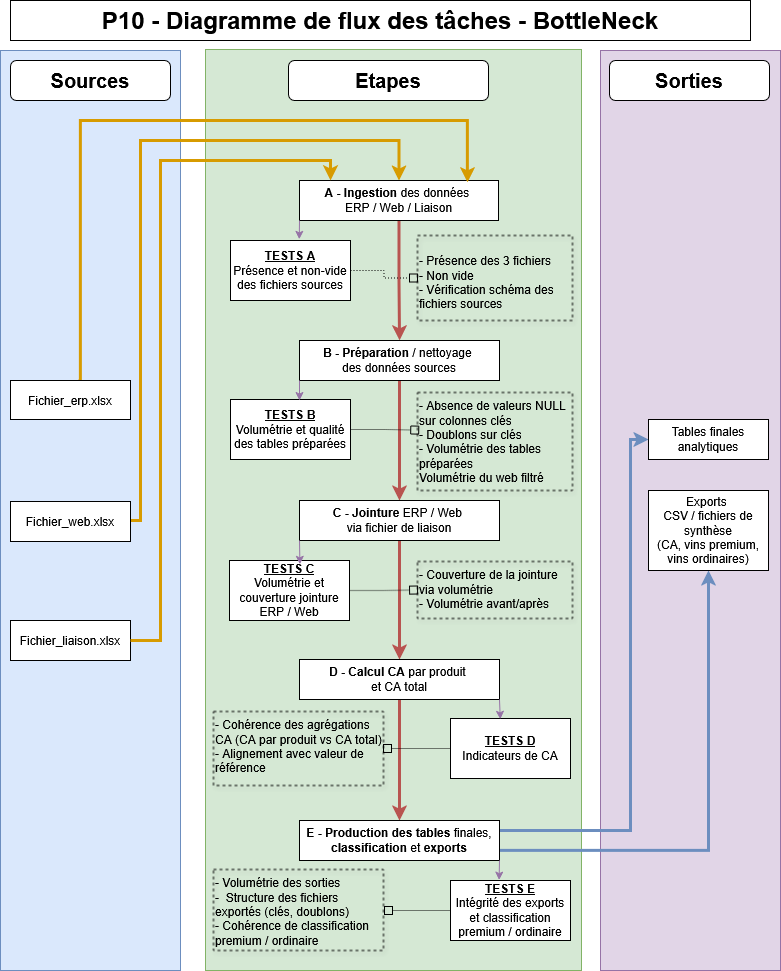

The diagram above was exported from draw.io. Its source (the exported page's mxGraphModel, read from the mxfile embedded in the PNG):
<mxGraphModel dx="1761" dy="950" grid="1" gridSize="10" guides="1" tooltips="1" connect="1" arrows="1" fold="1" page="1" pageScale="1" pageWidth="827" pageHeight="1169" math="0" shadow="0">
  <root>
    <mxCell id="0" />
    <mxCell id="1" parent="0" />
    <mxCell id="NdQvkF6FLi8aHJqZUVD0-33" parent="1" style="rounded=0;whiteSpace=wrap;html=1;fillColor=#e1d5e7;strokeColor=#9673a6;" value="" vertex="1">
      <mxGeometry height="920" width="180" x="630" y="70" as="geometry" />
    </mxCell>
    <mxCell id="NdQvkF6FLi8aHJqZUVD0-32" parent="1" style="rounded=0;whiteSpace=wrap;html=1;fillColor=#d5e8d4;strokeColor=#82b366;" value="" vertex="1">
      <mxGeometry height="921" width="376" x="235" y="69" as="geometry" />
    </mxCell>
    <mxCell id="NdQvkF6FLi8aHJqZUVD0-30" parent="1" style="rounded=0;whiteSpace=wrap;html=1;fillColor=#dae8fc;strokeColor=#6c8ebf;" value="" vertex="1">
      <mxGeometry height="920" width="180" x="30" y="70" as="geometry" />
    </mxCell>
    <mxCell id="VspFYqp0CQrjlpfloYwu-1" parent="1" style="rounded=0;whiteSpace=wrap;html=1;" value="&lt;font style=&quot;font-size: 24px;&quot;&gt;&lt;strong&gt;P10 - Diagramme de flux des tâches - BottleNeck&lt;/strong&gt;&lt;/font&gt;" vertex="1">
      <mxGeometry height="40" width="740" x="40" y="20" as="geometry" />
    </mxCell>
    <mxCell id="NdQvkF6FLi8aHJqZUVD0-17" edge="1" parent="1" source="VspFYqp0CQrjlpfloYwu-2" style="edgeStyle=orthogonalEdgeStyle;rounded=0;orthogonalLoop=1;jettySize=auto;html=1;exitX=0.5;exitY=1;exitDx=0;exitDy=0;entryX=0.5;entryY=0;entryDx=0;entryDy=0;fillColor=#f8cecc;strokeColor=#b85450;strokeWidth=3;" target="VspFYqp0CQrjlpfloYwu-5">
      <mxGeometry relative="1" as="geometry" />
    </mxCell>
    <mxCell id="VspFYqp0CQrjlpfloYwu-2" parent="1" style="rounded=0;whiteSpace=wrap;html=1;" value="&lt;b&gt;A - Ingestion&lt;/b&gt; des données&amp;nbsp;&lt;br&gt;ERP / Web / Liaison" vertex="1">
      <mxGeometry height="40" width="199" x="329" y="200" as="geometry" />
    </mxCell>
    <mxCell id="NdQvkF6FLi8aHJqZUVD0-18" edge="1" parent="1" source="VspFYqp0CQrjlpfloYwu-5" style="edgeStyle=orthogonalEdgeStyle;rounded=0;orthogonalLoop=1;jettySize=auto;html=1;exitX=0.5;exitY=1;exitDx=0;exitDy=0;entryX=0.5;entryY=0;entryDx=0;entryDy=0;fillColor=#f8cecc;strokeColor=#b85450;strokeWidth=3;" target="VspFYqp0CQrjlpfloYwu-15">
      <mxGeometry relative="1" as="geometry" />
    </mxCell>
    <mxCell id="VspFYqp0CQrjlpfloYwu-5" parent="1" style="rounded=0;whiteSpace=wrap;html=1;" value="&lt;b&gt;B - Préparation&lt;/b&gt; / nettoyage&amp;nbsp;&lt;br&gt;des données sources" vertex="1">
      <mxGeometry height="40" width="200" x="329" y="360" as="geometry" />
    </mxCell>
    <mxCell id="VspFYqp0CQrjlpfloYwu-9" parent="1" style="rounded=1;whiteSpace=wrap;html=1;" value="&lt;b&gt;&lt;font style=&quot;font-size: 20px;&quot;&gt;Sources&lt;/font&gt;&lt;/b&gt;" vertex="1">
      <mxGeometry height="40" width="160" x="40" y="80" as="geometry" />
    </mxCell>
    <mxCell id="NdQvkF6FLi8aHJqZUVD0-14" edge="1" parent="1" source="VspFYqp0CQrjlpfloYwu-10" style="edgeStyle=orthogonalEdgeStyle;rounded=0;orthogonalLoop=1;jettySize=auto;html=1;exitX=0.572;exitY=-0.021;exitDx=0;exitDy=0;entryX=0.844;entryY=0.045;entryDx=0;entryDy=0;entryPerimeter=0;exitPerimeter=0;fillColor=#ffe6cc;strokeColor=#d79b00;strokeWidth=3;" target="VspFYqp0CQrjlpfloYwu-2">
      <mxGeometry relative="1" as="geometry">
        <Array as="points">
          <mxPoint x="109" y="420" />
          <mxPoint x="110" y="420" />
          <mxPoint x="110" y="140" />
          <mxPoint x="497" y="140" />
        </Array>
      </mxGeometry>
    </mxCell>
    <mxCell id="VspFYqp0CQrjlpfloYwu-10" parent="1" style="rounded=0;whiteSpace=wrap;html=1;" value="Fichier_erp.xlsx" vertex="1">
      <mxGeometry height="39" width="120" x="40" y="400" as="geometry" />
    </mxCell>
    <mxCell id="NdQvkF6FLi8aHJqZUVD0-15" edge="1" parent="1" source="VspFYqp0CQrjlpfloYwu-11" style="edgeStyle=orthogonalEdgeStyle;rounded=0;orthogonalLoop=1;jettySize=auto;html=1;exitX=1;exitY=0.5;exitDx=0;exitDy=0;entryX=0.5;entryY=0;entryDx=0;entryDy=0;fillColor=#ffe6cc;strokeColor=#d79b00;strokeWidth=3;" target="VspFYqp0CQrjlpfloYwu-2">
      <mxGeometry relative="1" as="geometry">
        <Array as="points">
          <mxPoint x="160" y="540" />
          <mxPoint x="170" y="540" />
          <mxPoint x="170" y="160" />
          <mxPoint x="429" y="160" />
        </Array>
      </mxGeometry>
    </mxCell>
    <mxCell id="VspFYqp0CQrjlpfloYwu-11" parent="1" style="rounded=0;whiteSpace=wrap;html=1;" value="Fichier_web.xlsx" vertex="1">
      <mxGeometry height="40" width="120" x="40" y="521" as="geometry" />
    </mxCell>
    <mxCell id="VspFYqp0CQrjlpfloYwu-12" parent="1" style="rounded=0;whiteSpace=wrap;html=1;" value="Fichier_liaison.xlsx" vertex="1">
      <mxGeometry height="40" width="120" x="40" y="640" as="geometry" />
    </mxCell>
    <mxCell id="NdQvkF6FLi8aHJqZUVD0-21" edge="1" parent="1" source="VspFYqp0CQrjlpfloYwu-15" style="edgeStyle=orthogonalEdgeStyle;rounded=0;orthogonalLoop=1;jettySize=auto;html=1;exitX=0.5;exitY=1;exitDx=0;exitDy=0;entryX=0.5;entryY=0;entryDx=0;entryDy=0;fillColor=#f8cecc;strokeColor=#b85450;strokeWidth=3;" target="VspFYqp0CQrjlpfloYwu-16">
      <mxGeometry relative="1" as="geometry" />
    </mxCell>
    <mxCell id="VspFYqp0CQrjlpfloYwu-15" parent="1" style="rounded=0;whiteSpace=wrap;html=1;" value="&lt;b&gt;C - Jointure&lt;/b&gt; ERP / Web&amp;nbsp;&lt;br&gt;via fichier de liaison" vertex="1">
      <mxGeometry height="40" width="200" x="329" y="520" as="geometry" />
    </mxCell>
    <mxCell id="NdQvkF6FLi8aHJqZUVD0-22" edge="1" parent="1" source="VspFYqp0CQrjlpfloYwu-16" style="edgeStyle=orthogonalEdgeStyle;rounded=0;orthogonalLoop=1;jettySize=auto;html=1;exitX=0.5;exitY=1;exitDx=0;exitDy=0;entryX=0.5;entryY=0;entryDx=0;entryDy=0;fillColor=#f8cecc;strokeColor=#b85450;strokeWidth=3;" target="VspFYqp0CQrjlpfloYwu-17">
      <mxGeometry relative="1" as="geometry" />
    </mxCell>
    <mxCell id="VspFYqp0CQrjlpfloYwu-16" parent="1" style="rounded=0;whiteSpace=wrap;html=1;" value="&lt;b&gt;D - Calcul CA&lt;/b&gt; par produit&amp;nbsp;&lt;br&gt;et CA total" vertex="1">
      <mxGeometry height="40" width="200" x="329" y="679" as="geometry" />
    </mxCell>
    <mxCell id="NdQvkF6FLi8aHJqZUVD0-23" edge="1" parent="1" source="VspFYqp0CQrjlpfloYwu-17" style="edgeStyle=orthogonalEdgeStyle;rounded=0;orthogonalLoop=1;jettySize=auto;html=1;exitX=1;exitY=0.25;exitDx=0;exitDy=0;entryX=0;entryY=0.5;entryDx=0;entryDy=0;fillColor=#dae8fc;strokeColor=#6c8ebf;fontStyle=0;strokeWidth=3;" target="VspFYqp0CQrjlpfloYwu-19">
      <mxGeometry relative="1" as="geometry">
        <Array as="points">
          <mxPoint x="660" y="850" />
          <mxPoint x="660" y="459" />
        </Array>
      </mxGeometry>
    </mxCell>
    <mxCell id="NdQvkF6FLi8aHJqZUVD0-24" edge="1" parent="1" source="VspFYqp0CQrjlpfloYwu-17" style="edgeStyle=orthogonalEdgeStyle;rounded=0;orthogonalLoop=1;jettySize=auto;html=1;exitX=1;exitY=0.75;exitDx=0;exitDy=0;entryX=0.5;entryY=1;entryDx=0;entryDy=0;fillColor=#dae8fc;strokeColor=#6c8ebf;fontStyle=0;strokeWidth=3;" target="VspFYqp0CQrjlpfloYwu-20">
      <mxGeometry relative="1" as="geometry" />
    </mxCell>
    <mxCell id="VspFYqp0CQrjlpfloYwu-17" parent="1" style="rounded=0;whiteSpace=wrap;html=1;" value="&lt;b&gt;E - Production des tables&lt;/b&gt; finales, &lt;b&gt;classification&lt;/b&gt; et &lt;b&gt;exports&lt;/b&gt;" vertex="1">
      <mxGeometry height="40" width="200" x="329" y="840" as="geometry" />
    </mxCell>
    <mxCell id="VspFYqp0CQrjlpfloYwu-19" parent="1" style="rounded=0;whiteSpace=wrap;html=1;" value="Tables finales analytiques" vertex="1">
      <mxGeometry height="40" width="120" x="678" y="439" as="geometry" />
    </mxCell>
    <mxCell id="VspFYqp0CQrjlpfloYwu-20" parent="1" style="rounded=0;whiteSpace=wrap;html=1;" value="Exports&amp;nbsp;&lt;br&gt;&lt;div&gt;CSV / fichiers de synthèse&lt;/div&gt;&lt;div&gt;(CA, vins premium, vins ordinaires)&lt;/div&gt;" vertex="1">
      <mxGeometry height="80" width="120" x="678" y="510" as="geometry" />
    </mxCell>
    <mxCell id="VspFYqp0CQrjlpfloYwu-22" parent="1" style="rounded=1;whiteSpace=wrap;html=1;" value="&lt;b&gt;&lt;font style=&quot;font-size: 20px;&quot;&gt;Etapes&lt;/font&gt;&lt;/b&gt;" vertex="1">
      <mxGeometry height="40" width="200" x="318" y="80" as="geometry" />
    </mxCell>
    <mxCell id="VspFYqp0CQrjlpfloYwu-23" parent="1" style="rounded=1;whiteSpace=wrap;html=1;" value="&lt;b&gt;&lt;font style=&quot;font-size: 20px;&quot;&gt;Sorties&lt;/font&gt;&lt;/b&gt;" vertex="1">
      <mxGeometry height="40" width="160" x="639" y="80" as="geometry" />
    </mxCell>
    <mxCell id="NdQvkF6FLi8aHJqZUVD0-35" edge="1" parent="1" source="NdQvkF6FLi8aHJqZUVD0-1" style="edgeStyle=orthogonalEdgeStyle;rounded=0;orthogonalLoop=1;jettySize=auto;html=1;exitX=1;exitY=0.5;exitDx=0;exitDy=0;entryX=0;entryY=0.5;entryDx=0;entryDy=0;dashed=1;dashPattern=1 2;endArrow=box;endFill=0;" target="NdQvkF6FLi8aHJqZUVD0-6">
      <mxGeometry relative="1" as="geometry" />
    </mxCell>
    <mxCell id="NdQvkF6FLi8aHJqZUVD0-1" parent="1" style="rounded=0;whiteSpace=wrap;html=1;" value="&lt;div&gt;&lt;u&gt;&lt;b&gt;TESTS A&lt;/b&gt;&lt;/u&gt;&lt;/div&gt;&lt;div&gt;Présence et non-vide des fichiers sources&lt;/div&gt;" vertex="1">
      <mxGeometry height="60" width="120" x="260" y="260" as="geometry" />
    </mxCell>
    <mxCell id="NdQvkF6FLi8aHJqZUVD0-2" parent="1" style="rounded=0;whiteSpace=wrap;html=1;" value="&lt;div&gt;&lt;b&gt;&lt;u&gt;TESTS B&lt;/u&gt;&lt;/b&gt;&lt;/div&gt;&lt;div&gt;Volumétrie et qualité des tables préparées&lt;/div&gt;" vertex="1">
      <mxGeometry height="60" width="120" x="260" y="419" as="geometry" />
    </mxCell>
    <mxCell id="NdQvkF6FLi8aHJqZUVD0-37" edge="1" parent="1" source="NdQvkF6FLi8aHJqZUVD0-3" style="edgeStyle=orthogonalEdgeStyle;rounded=0;orthogonalLoop=1;jettySize=auto;html=1;exitX=1;exitY=0.5;exitDx=0;exitDy=0;entryX=0;entryY=0.5;entryDx=0;entryDy=0;dashed=1;dashPattern=1 1;endArrow=box;endFill=0;" target="NdQvkF6FLi8aHJqZUVD0-9">
      <mxGeometry relative="1" as="geometry" />
    </mxCell>
    <mxCell id="NdQvkF6FLi8aHJqZUVD0-3" parent="1" style="rounded=0;whiteSpace=wrap;html=1;" value="&lt;div&gt;&lt;b&gt;&lt;u&gt;TESTS C&lt;/u&gt;&lt;/b&gt;&lt;/div&gt;&lt;div&gt;Volumétrie et couverture jointure ERP / Web&lt;/div&gt;" vertex="1">
      <mxGeometry height="60" width="120" x="259" y="580" as="geometry" />
    </mxCell>
    <mxCell id="NdQvkF6FLi8aHJqZUVD0-38" edge="1" parent="1" source="NdQvkF6FLi8aHJqZUVD0-4" style="edgeStyle=orthogonalEdgeStyle;rounded=0;orthogonalLoop=1;jettySize=auto;html=1;exitX=0;exitY=0.5;exitDx=0;exitDy=0;entryX=1;entryY=0.5;entryDx=0;entryDy=0;dashed=1;dashPattern=1 1;endArrow=box;endFill=0;" target="NdQvkF6FLi8aHJqZUVD0-10">
      <mxGeometry relative="1" as="geometry" />
    </mxCell>
    <mxCell id="NdQvkF6FLi8aHJqZUVD0-4" parent="1" style="rounded=0;whiteSpace=wrap;html=1;" value="&lt;div&gt;&lt;b&gt;&lt;u&gt;TESTS D&lt;/u&gt;&lt;/b&gt;&lt;/div&gt;&lt;div&gt;Indicateurs de CA&lt;/div&gt;" vertex="1">
      <mxGeometry height="60" width="120" x="480" y="738" as="geometry" />
    </mxCell>
    <mxCell id="NdQvkF6FLi8aHJqZUVD0-5" parent="1" style="rounded=0;whiteSpace=wrap;html=1;" value="&lt;div&gt;&lt;b&gt;&lt;u&gt;TESTS E&lt;/u&gt;&lt;/b&gt;&lt;/div&gt;&lt;div&gt; Intégrité des exports et classification premium / ordinaire&lt;/div&gt;" vertex="1">
      <mxGeometry height="60" width="120" x="480" y="900" as="geometry" />
    </mxCell>
    <mxCell id="NdQvkF6FLi8aHJqZUVD0-6" parent="1" style="text;html=1;whiteSpace=wrap;overflow=hidden;rounded=0;strokeColor=default;dashed=1;shadow=1;" value="&lt;p&gt;- Présence des 3 fichiers&lt;br&gt;- Non vide&lt;br&gt;- Vérification schéma des fichiers sources&lt;/p&gt;" vertex="1">
      <mxGeometry height="85" width="155" x="447" y="255" as="geometry" />
    </mxCell>
    <mxCell id="NdQvkF6FLi8aHJqZUVD0-8" parent="1" style="text;html=1;whiteSpace=wrap;overflow=hidden;rounded=0;strokeColor=default;dashed=1;shadow=1;" value="- Absence de valeurs NULL sur colonnes clés&lt;br&gt;- Doublons sur clés&lt;br&gt;- Volumétrie des tables préparées&lt;br&gt;&lt;div&gt;Volumétrie du web filtré&lt;/div&gt;" vertex="1">
      <mxGeometry height="98" width="155" x="447" y="412" as="geometry" />
    </mxCell>
    <mxCell id="NdQvkF6FLi8aHJqZUVD0-9" parent="1" style="text;html=1;whiteSpace=wrap;overflow=hidden;rounded=0;strokeColor=default;dashed=1;shadow=1;" value="- Couverture de la jointure via volumétrie&lt;br&gt;- Volumétrie avant/après" vertex="1">
      <mxGeometry height="57" width="155" x="447" y="581" as="geometry" />
    </mxCell>
    <mxCell id="NdQvkF6FLi8aHJqZUVD0-10" parent="1" style="text;html=1;whiteSpace=wrap;overflow=hidden;rounded=0;strokeColor=default;dashed=1;shadow=1;" value="- Cohérence des agrégations CA (CA par produit vs CA total)&lt;br&gt;- Alignement avec valeur de référence" vertex="1">
      <mxGeometry height="74" width="170" x="243" y="731" as="geometry" />
    </mxCell>
    <mxCell id="NdQvkF6FLi8aHJqZUVD0-13" parent="1" style="text;html=1;whiteSpace=wrap;overflow=hidden;rounded=0;strokeColor=default;dashed=1;shadow=1;" value="- Volumétrie des sorties&lt;br&gt;-&amp;nbsp; Structure des fichiers exportés (clés, doublons)&lt;br&gt;- Cohérence de classification premium / ordinaire" vertex="1">
      <mxGeometry height="81" width="170" x="243" y="889" as="geometry" />
    </mxCell>
    <mxCell id="NdQvkF6FLi8aHJqZUVD0-16" edge="1" parent="1" source="VspFYqp0CQrjlpfloYwu-12" style="edgeStyle=orthogonalEdgeStyle;rounded=0;orthogonalLoop=1;jettySize=auto;html=1;exitX=1;exitY=0.5;exitDx=0;exitDy=0;entryX=0.156;entryY=0;entryDx=0;entryDy=0;entryPerimeter=0;fillColor=#ffe6cc;strokeColor=#d79b00;strokeWidth=3;" target="VspFYqp0CQrjlpfloYwu-2">
      <mxGeometry relative="1" as="geometry">
        <Array as="points">
          <mxPoint x="190" y="660" />
          <mxPoint x="190" y="180" />
          <mxPoint x="360" y="180" />
        </Array>
      </mxGeometry>
    </mxCell>
    <mxCell id="NdQvkF6FLi8aHJqZUVD0-25" edge="1" parent="1" source="VspFYqp0CQrjlpfloYwu-2" style="edgeStyle=orthogonalEdgeStyle;rounded=0;orthogonalLoop=1;jettySize=auto;html=1;exitX=0;exitY=1;exitDx=0;exitDy=0;entryX=0.573;entryY=-0.02;entryDx=0;entryDy=0;entryPerimeter=0;fillColor=#e1d5e7;strokeColor=#9673a6;" target="NdQvkF6FLi8aHJqZUVD0-1">
      <mxGeometry relative="1" as="geometry" />
    </mxCell>
    <mxCell id="NdQvkF6FLi8aHJqZUVD0-26" edge="1" parent="1" source="VspFYqp0CQrjlpfloYwu-5" style="edgeStyle=orthogonalEdgeStyle;rounded=0;orthogonalLoop=1;jettySize=auto;html=1;exitX=0;exitY=1;exitDx=0;exitDy=0;fillColor=#e1d5e7;strokeColor=#9673a6;">
      <mxGeometry relative="1" as="geometry">
        <mxPoint x="329" y="420" as="targetPoint" />
      </mxGeometry>
    </mxCell>
    <mxCell id="NdQvkF6FLi8aHJqZUVD0-27" edge="1" parent="1" source="VspFYqp0CQrjlpfloYwu-15" style="edgeStyle=orthogonalEdgeStyle;rounded=0;orthogonalLoop=1;jettySize=auto;html=1;exitX=0;exitY=1;exitDx=0;exitDy=0;entryX=0.587;entryY=0.063;entryDx=0;entryDy=0;entryPerimeter=0;fillColor=#e1d5e7;strokeColor=#9673a6;" target="NdQvkF6FLi8aHJqZUVD0-3">
      <mxGeometry relative="1" as="geometry" />
    </mxCell>
    <mxCell id="NdQvkF6FLi8aHJqZUVD0-28" edge="1" parent="1" source="VspFYqp0CQrjlpfloYwu-16" style="edgeStyle=orthogonalEdgeStyle;rounded=0;orthogonalLoop=1;jettySize=auto;html=1;exitX=1;exitY=1;exitDx=0;exitDy=0;entryX=0.415;entryY=0.013;entryDx=0;entryDy=0;entryPerimeter=0;fillColor=#e1d5e7;strokeColor=#9673a6;" target="NdQvkF6FLi8aHJqZUVD0-4">
      <mxGeometry relative="1" as="geometry" />
    </mxCell>
    <mxCell id="NdQvkF6FLi8aHJqZUVD0-29" edge="1" parent="1" source="VspFYqp0CQrjlpfloYwu-17" style="edgeStyle=orthogonalEdgeStyle;rounded=0;orthogonalLoop=1;jettySize=auto;html=1;exitX=1;exitY=1;exitDx=0;exitDy=0;entryX=0.405;entryY=-0.007;entryDx=0;entryDy=0;entryPerimeter=0;fillColor=#e1d5e7;strokeColor=#9673a6;" target="NdQvkF6FLi8aHJqZUVD0-5">
      <mxGeometry relative="1" as="geometry" />
    </mxCell>
    <mxCell id="NdQvkF6FLi8aHJqZUVD0-36" edge="1" parent="1" source="NdQvkF6FLi8aHJqZUVD0-2" style="edgeStyle=orthogonalEdgeStyle;rounded=0;orthogonalLoop=1;jettySize=auto;html=1;exitX=1;exitY=0.5;exitDx=0;exitDy=0;entryX=0.008;entryY=0.384;entryDx=0;entryDy=0;entryPerimeter=0;dashed=1;dashPattern=1 1;endArrow=box;endFill=0;" target="NdQvkF6FLi8aHJqZUVD0-8">
      <mxGeometry relative="1" as="geometry" />
    </mxCell>
    <mxCell id="NdQvkF6FLi8aHJqZUVD0-42" edge="1" parent="1" style="edgeStyle=orthogonalEdgeStyle;rounded=0;orthogonalLoop=1;jettySize=auto;html=1;exitX=0;exitY=0.5;exitDx=0;exitDy=0;entryX=1;entryY=0.5;entryDx=0;entryDy=0;dashed=1;dashPattern=1 1;endArrow=box;endFill=0;">
      <mxGeometry relative="1" as="geometry">
        <mxPoint x="479" y="930" as="sourcePoint" />
        <mxPoint x="414" y="930" as="targetPoint" />
      </mxGeometry>
    </mxCell>
  </root>
</mxGraphModel>